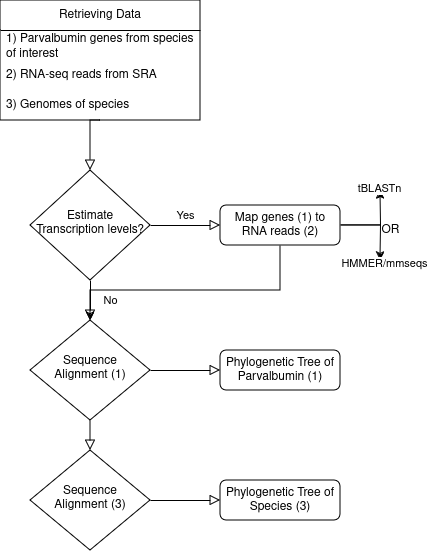

The diagram above was exported from draw.io. Its source (the exported page's mxGraphModel, read from the mxfile embedded in the PNG):
<mxGraphModel dx="1434" dy="719" grid="1" gridSize="10" guides="1" tooltips="1" connect="1" arrows="1" fold="1" page="1" pageScale="1" pageWidth="827" pageHeight="1169" math="0" shadow="0">
  <root>
    <mxCell id="WIyWlLk6GJQsqaUBKTNV-0" />
    <mxCell id="WIyWlLk6GJQsqaUBKTNV-1" parent="WIyWlLk6GJQsqaUBKTNV-0" />
    <mxCell id="WIyWlLk6GJQsqaUBKTNV-2" value="" style="rounded=0;html=1;jettySize=auto;orthogonalLoop=1;fontSize=11;endArrow=block;endFill=0;endSize=8;strokeWidth=1;shadow=0;labelBackgroundColor=none;edgeStyle=orthogonalEdgeStyle;" parent="WIyWlLk6GJQsqaUBKTNV-1" target="WIyWlLk6GJQsqaUBKTNV-6" edge="1">
      <mxGeometry relative="1" as="geometry">
        <mxPoint x="220" y="120" as="sourcePoint" />
        <Array as="points">
          <mxPoint x="210" y="120" />
        </Array>
      </mxGeometry>
    </mxCell>
    <mxCell id="WIyWlLk6GJQsqaUBKTNV-4" value="No" style="rounded=0;html=1;jettySize=auto;orthogonalLoop=1;fontSize=11;endArrow=block;endFill=0;endSize=8;strokeWidth=1;shadow=0;labelBackgroundColor=none;edgeStyle=orthogonalEdgeStyle;" parent="WIyWlLk6GJQsqaUBKTNV-1" source="WIyWlLk6GJQsqaUBKTNV-6" target="WIyWlLk6GJQsqaUBKTNV-10" edge="1">
      <mxGeometry y="20" relative="1" as="geometry">
        <mxPoint as="offset" />
      </mxGeometry>
    </mxCell>
    <mxCell id="WIyWlLk6GJQsqaUBKTNV-5" value="Yes" style="edgeStyle=orthogonalEdgeStyle;rounded=0;html=1;jettySize=auto;orthogonalLoop=1;fontSize=11;endArrow=block;endFill=0;endSize=8;strokeWidth=1;shadow=0;labelBackgroundColor=none;" parent="WIyWlLk6GJQsqaUBKTNV-1" source="WIyWlLk6GJQsqaUBKTNV-6" target="WIyWlLk6GJQsqaUBKTNV-7" edge="1">
      <mxGeometry y="10" relative="1" as="geometry">
        <mxPoint as="offset" />
      </mxGeometry>
    </mxCell>
    <mxCell id="WIyWlLk6GJQsqaUBKTNV-6" value="Estimate Transcription levels?" style="rhombus;whiteSpace=wrap;html=1;shadow=0;fontFamily=Helvetica;fontSize=12;align=center;strokeWidth=1;spacing=6;spacingTop=-4;rounded=0;" parent="WIyWlLk6GJQsqaUBKTNV-1" vertex="1">
      <mxGeometry x="150" y="170" width="120" height="110" as="geometry" />
    </mxCell>
    <mxCell id="818CjBTcYqeWVNkjdHE0-13" style="edgeStyle=orthogonalEdgeStyle;rounded=0;orthogonalLoop=1;jettySize=auto;html=1;" parent="WIyWlLk6GJQsqaUBKTNV-1" source="WIyWlLk6GJQsqaUBKTNV-7" edge="1">
      <mxGeometry relative="1" as="geometry">
        <mxPoint x="500" y="190" as="targetPoint" />
      </mxGeometry>
    </mxCell>
    <mxCell id="818CjBTcYqeWVNkjdHE0-17" value="tBLASTn" style="edgeLabel;html=1;align=center;verticalAlign=middle;resizable=0;points=[];" parent="818CjBTcYqeWVNkjdHE0-13" vertex="1" connectable="0">
      <mxGeometry x="1" y="2" relative="1" as="geometry">
        <mxPoint x="1" y="-2" as="offset" />
      </mxGeometry>
    </mxCell>
    <mxCell id="818CjBTcYqeWVNkjdHE0-14" style="edgeStyle=orthogonalEdgeStyle;rounded=0;orthogonalLoop=1;jettySize=auto;html=1;" parent="WIyWlLk6GJQsqaUBKTNV-1" source="WIyWlLk6GJQsqaUBKTNV-7" edge="1">
      <mxGeometry relative="1" as="geometry">
        <mxPoint x="500" y="260" as="targetPoint" />
      </mxGeometry>
    </mxCell>
    <mxCell id="818CjBTcYqeWVNkjdHE0-19" value="&lt;div&gt;HMMER/mmseqs&lt;/div&gt;" style="edgeLabel;html=1;align=center;verticalAlign=middle;resizable=0;points=[];" parent="818CjBTcYqeWVNkjdHE0-14" vertex="1" connectable="0">
      <mxGeometry x="1" y="5" relative="1" as="geometry">
        <mxPoint x="-1" y="2" as="offset" />
      </mxGeometry>
    </mxCell>
    <mxCell id="818CjBTcYqeWVNkjdHE0-25" style="edgeStyle=orthogonalEdgeStyle;rounded=0;orthogonalLoop=1;jettySize=auto;html=1;exitX=0.5;exitY=1;exitDx=0;exitDy=0;" parent="WIyWlLk6GJQsqaUBKTNV-1" source="WIyWlLk6GJQsqaUBKTNV-7" target="WIyWlLk6GJQsqaUBKTNV-10" edge="1">
      <mxGeometry relative="1" as="geometry">
        <Array as="points">
          <mxPoint x="400" y="290" />
          <mxPoint x="210" y="290" />
        </Array>
      </mxGeometry>
    </mxCell>
    <mxCell id="WIyWlLk6GJQsqaUBKTNV-7" value="Map genes (1) to RNA reads (2)" style="rounded=1;whiteSpace=wrap;html=1;fontSize=12;glass=0;strokeWidth=1;shadow=0;" parent="WIyWlLk6GJQsqaUBKTNV-1" vertex="1">
      <mxGeometry x="340" y="205" width="120" height="40" as="geometry" />
    </mxCell>
    <mxCell id="WIyWlLk6GJQsqaUBKTNV-8" value="" style="rounded=0;html=1;jettySize=auto;orthogonalLoop=1;fontSize=11;endArrow=block;endFill=0;endSize=8;strokeWidth=1;shadow=0;labelBackgroundColor=none;edgeStyle=orthogonalEdgeStyle;" parent="WIyWlLk6GJQsqaUBKTNV-1" source="WIyWlLk6GJQsqaUBKTNV-10" edge="1">
      <mxGeometry x="0.3333" y="20" relative="1" as="geometry">
        <mxPoint as="offset" />
        <mxPoint x="210" y="450" as="targetPoint" />
      </mxGeometry>
    </mxCell>
    <mxCell id="WIyWlLk6GJQsqaUBKTNV-9" value="" style="edgeStyle=orthogonalEdgeStyle;rounded=0;html=1;jettySize=auto;orthogonalLoop=1;fontSize=11;endArrow=block;endFill=0;endSize=8;strokeWidth=1;shadow=0;labelBackgroundColor=none;" parent="WIyWlLk6GJQsqaUBKTNV-1" source="WIyWlLk6GJQsqaUBKTNV-10" target="WIyWlLk6GJQsqaUBKTNV-12" edge="1">
      <mxGeometry y="10" relative="1" as="geometry">
        <mxPoint as="offset" />
      </mxGeometry>
    </mxCell>
    <mxCell id="WIyWlLk6GJQsqaUBKTNV-10" value="Sequence Alignment (1)" style="rhombus;whiteSpace=wrap;html=1;shadow=0;fontFamily=Helvetica;fontSize=12;align=center;strokeWidth=1;spacing=6;spacingTop=-4;" parent="WIyWlLk6GJQsqaUBKTNV-1" vertex="1">
      <mxGeometry x="150" y="320" width="120" height="100" as="geometry" />
    </mxCell>
    <mxCell id="WIyWlLk6GJQsqaUBKTNV-12" value="Phylogenetic Tree of Parvalbumin (1)" style="rounded=1;whiteSpace=wrap;html=1;fontSize=12;glass=0;strokeWidth=1;shadow=0;" parent="WIyWlLk6GJQsqaUBKTNV-1" vertex="1">
      <mxGeometry x="340" y="350" width="120" height="40" as="geometry" />
    </mxCell>
    <mxCell id="818CjBTcYqeWVNkjdHE0-3" value="Retrieving Data" style="swimlane;fontStyle=0;childLayout=stackLayout;horizontal=1;startSize=30;horizontalStack=0;resizeParent=1;resizeParentMax=0;resizeLast=0;collapsible=1;marginBottom=0;whiteSpace=wrap;html=1;" parent="WIyWlLk6GJQsqaUBKTNV-1" vertex="1">
      <mxGeometry x="120" width="200" height="120" as="geometry">
        <mxRectangle x="120" width="120" height="30" as="alternateBounds" />
      </mxGeometry>
    </mxCell>
    <mxCell id="818CjBTcYqeWVNkjdHE0-4" value="1) Parvalbumin genes from species of interest" style="text;strokeColor=none;fillColor=none;align=left;verticalAlign=middle;spacingLeft=4;spacingRight=4;overflow=hidden;points=[[0,0.5],[1,0.5]];portConstraint=eastwest;rotatable=0;whiteSpace=wrap;html=1;" parent="818CjBTcYqeWVNkjdHE0-3" vertex="1">
      <mxGeometry y="30" width="200" height="30" as="geometry" />
    </mxCell>
    <mxCell id="818CjBTcYqeWVNkjdHE0-5" value="2) RNA-seq reads from SRA" style="text;strokeColor=none;fillColor=none;align=left;verticalAlign=middle;spacingLeft=4;spacingRight=4;overflow=hidden;points=[[0,0.5],[1,0.5]];portConstraint=eastwest;rotatable=0;whiteSpace=wrap;html=1;" parent="818CjBTcYqeWVNkjdHE0-3" vertex="1">
      <mxGeometry y="60" width="200" height="30" as="geometry" />
    </mxCell>
    <mxCell id="818CjBTcYqeWVNkjdHE0-6" value="3) Genomes of species" style="text;strokeColor=none;fillColor=none;align=left;verticalAlign=middle;spacingLeft=4;spacingRight=4;overflow=hidden;points=[[0,0.5],[1,0.5]];portConstraint=eastwest;rotatable=0;whiteSpace=wrap;html=1;" parent="818CjBTcYqeWVNkjdHE0-3" vertex="1">
      <mxGeometry y="90" width="200" height="30" as="geometry" />
    </mxCell>
    <mxCell id="818CjBTcYqeWVNkjdHE0-20" value="Sequence Alignment (3)" style="rhombus;whiteSpace=wrap;html=1;shadow=0;fontFamily=Helvetica;fontSize=12;align=center;strokeWidth=1;spacing=6;spacingTop=-4;" parent="WIyWlLk6GJQsqaUBKTNV-1" vertex="1">
      <mxGeometry x="150" y="450" width="120" height="100" as="geometry" />
    </mxCell>
    <mxCell id="818CjBTcYqeWVNkjdHE0-21" value="" style="edgeStyle=orthogonalEdgeStyle;rounded=0;html=1;jettySize=auto;orthogonalLoop=1;fontSize=11;endArrow=block;endFill=0;endSize=8;strokeWidth=1;shadow=0;labelBackgroundColor=none;exitX=1;exitY=0.5;exitDx=0;exitDy=0;" parent="WIyWlLk6GJQsqaUBKTNV-1" source="818CjBTcYqeWVNkjdHE0-20" target="818CjBTcYqeWVNkjdHE0-22" edge="1">
      <mxGeometry y="10" relative="1" as="geometry">
        <mxPoint as="offset" />
        <mxPoint x="260" y="490" as="sourcePoint" />
      </mxGeometry>
    </mxCell>
    <mxCell id="818CjBTcYqeWVNkjdHE0-22" value="Phylogenetic Tree of Species (3)" style="rounded=1;whiteSpace=wrap;html=1;fontSize=12;glass=0;strokeWidth=1;shadow=0;" parent="WIyWlLk6GJQsqaUBKTNV-1" vertex="1">
      <mxGeometry x="340" y="480" width="120" height="40" as="geometry" />
    </mxCell>
    <mxCell id="818CjBTcYqeWVNkjdHE0-23" value="OR" style="text;html=1;align=center;verticalAlign=middle;resizable=0;points=[];autosize=1;strokeColor=none;fillColor=none;" parent="WIyWlLk6GJQsqaUBKTNV-1" vertex="1">
      <mxGeometry x="490" y="215" width="40" height="30" as="geometry" />
    </mxCell>
  </root>
</mxGraphModel>